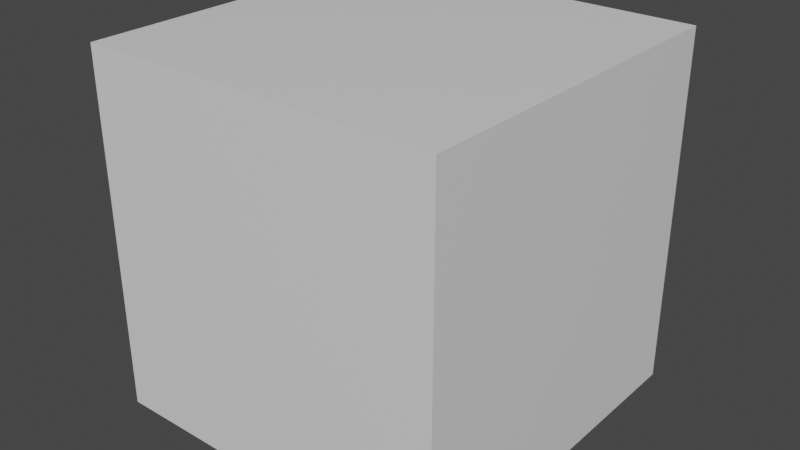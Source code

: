 # Source: Projectile_Box-blend.blend  (saved by Blender 2.90.8; exported with 4.5.12 LTS)
import bpy
from mathutils import Matrix  # noqa: F401  (used for matrix-valued properties, if any)

bpy.ops.wm.read_factory_settings(use_empty=True)
scene = bpy.context.scene
scene.name = 'Scene'

# ---- collections
col_collection = bpy.data.collections.new('Collection'); scene.collection.children.link(col_collection)

# ---- materials (node trees are filled in below, after node groups)
mat_material = bpy.data.materials.new('Material')
mat_material.alpha_threshold = 0.0
mat_material.use_transparent_shadow = False
mat_material.line_color = (0.0, 0.0, 0.0, 1.0)

# ---- material node trees
mat_material.use_nodes = True; mat_material.node_tree.nodes.clear()
_N = mat_material.node_tree.nodes; _L = mat_material.node_tree.links
n0 = _N.new('ShaderNodeOutputMaterial'); n0.name = 'Material Output'; n0.location = (300, 300)
n1 = _N.new('ShaderNodeBsdfPrincipled'); n1.name = 'Principled BSDF'; n1.location = (10, 300)
n1.distribution = 'GGX'
n1.subsurface_method = 'BURLEY'
n1.inputs[2].default_value = 0.4
n1.inputs[3].default_value = 1.45
n1.inputs[27].default_value = (0.0, 0.0, 0.0, 1.0)
n1.inputs[28].default_value = 1.0
_L.new(n1.outputs[0], n0.inputs[0])
n0.is_active_output = True

# ---- world
world_world = bpy.data.worlds.new('World'); scene.world = world_world
world_world.use_nodes = True; world_world.node_tree.nodes.clear()
_N = world_world.node_tree.nodes; _L = world_world.node_tree.links
n0 = _N.new('ShaderNodeOutputWorld'); n0.name = 'World Output'; n0.location = (300, 300)
n1 = _N.new('ShaderNodeBackground'); n1.name = 'Background'; n1.location = (10, 300)
n1.inputs[0].default_value = (0.05088, 0.05088, 0.05088, 1.0)
_L.new(n1.outputs[0], n0.inputs[0])
n0.is_active_output = True
world_world.color = (0.05088, 0.05088, 0.05088)
world_world.use_sun_shadow = False
world_world.sun_shadow_jitter_overblur = 0.0

# ---- meshes
me_cube = bpy.data.meshes.new('Cube')
me_cube.from_pydata([(1.0, 1.0, 1.0), (1.0, 1.0, -1.0), (1.0, -1.0, 1.0), (1.0, -1.0, -1.0), (-1.0, 1.0, 1.0), (-1.0, 1.0, -1.0), (-1.0, -1.0, 1.0), (-1.0, -1.0, -1.0)], [], [(0, 4, 6, 2), (3, 2, 6, 7), (7, 6, 4, 5), (5, 1, 3, 7), (1, 0, 2, 3), (5, 4, 0, 1)])
_uv = me_cube.uv_layers.new(name='UVMap')
_uv.uv.foreach_set('vector', [0.625, 0.5, 0.875, 0.5, 0.875, 0.75, 0.625, 0.75, 0.375, 0.75, 0.625, 0.75, 0.625, 1.0, 0.375, 1.0, 0.375, 0.0, 0.625, 0.0, 0.625, 0.25, 0.375, 0.25, 0.125, 0.5, 0.375, 0.5, 0.375, 0.75, 0.125, 0.75, 0.375, 0.5, 0.625, 0.5, 0.625, 0.75, 0.375, 0.75, 0.375, 0.25, 0.625, 0.25, 0.625, 0.5, 0.375, 0.5])
me_cube.materials.append(mat_material)
me_cube.use_remesh_preserve_volume = False
me_cube.use_remesh_preserve_attributes = False
me_cube.use_mirror_vertex_groups = False
me_cube.update()

# ---- objects
ob_cube = bpy.data.objects.new('Cube', me_cube)

# ---- transforms, parenting, visibility, modifiers, constraints
ob_cube.location = (0.0, 0.0, 0.0)
ob_cube.lock_rotations_4d = False
ob_cube.empty_display_type = 'ARROWS'
ob_cube.lineart.crease_threshold = 0.0

# ---- collection membership
col_collection.objects.link(ob_cube)

# ---- scene / render settings (as saved in the file)
scene.frame_start = 1; scene.frame_end = 250; scene.frame_set(1)
scene.render.engine = 'BLENDER_EEVEE_NEXT'
scene.cycles.use_denoising = False
scene.cycles.samples = 128
scene.cycles.sampling_pattern = 'TABULATED_SOBOL'
scene.cycles.use_adaptive_sampling = False
scene.cycles.use_light_tree = False
scene.view_settings.view_transform = 'Filmic'
bpy.context.view_layer.update()

# ---- added for rendering (the .blend has no active camera and no usable light): camera, sun
cam_auto = bpy.data.cameras.new('AutoCamera')
cam_auto.lens = 50.0
cam_auto.sensor_width = 36.0
cam_auto.clip_end = 1000.0
ob_auto_camera = bpy.data.objects.new('AutoCamera', cam_auto)
scene.collection.objects.link(ob_auto_camera)
ob_auto_camera.location = (3.20507, -3.84609, 2.56406)
ob_auto_camera.rotation_euler = (1.09748, -7.21219e-08, 0.694738)
scene.camera = ob_auto_camera
light_auto_sun = bpy.data.lights.new('AutoSun', 'SUN')
light_auto_sun.energy = 3.0
light_auto_sun.angle = 0.0523599
ob_auto_sun = bpy.data.objects.new('AutoSun', light_auto_sun)
scene.collection.objects.link(ob_auto_sun)
ob_auto_sun.rotation_euler = (0.872665, 0.174533, 0.523599)
bpy.context.view_layer.update()
